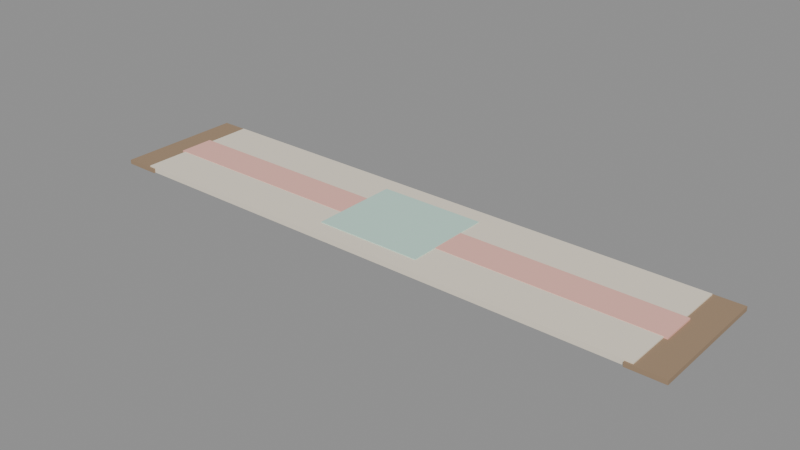 # Source: MESA_TRILHO_v01.blend  (saved by Blender 4.2.66; exported with 4.5.12 LTS)
import bpy
from mathutils import Matrix  # noqa: F401  (used for matrix-valued properties, if any)

bpy.ops.wm.read_factory_settings(use_empty=True)
scene = bpy.context.scene
scene.name = 'Scene'

# ---- materials (node trees are filled in below, after node groups)
mat_polyroom_pbr = bpy.data.materials.new('Polyroom_PBR')

# ---- material node trees
mat_polyroom_pbr.use_nodes = True; mat_polyroom_pbr.node_tree.nodes.clear()
_N = mat_polyroom_pbr.node_tree.nodes; _L = mat_polyroom_pbr.node_tree.links
n0 = _N.new('ShaderNodeOutputMaterial'); n0.name = 'Material Output'; n0.location = (0, 0)
n1 = _N.new('ShaderNodeBsdfPrincipled'); n1.name = 'Principled BSDF'; n1.location = (0, 0)
n1.inputs[2].default_value = 0.8
n2 = _N.new('ShaderNodeVertexColor'); n2.name = 'Color Attribute'; n2.location = (0, 0)
n2.layer_name = 'Color'
_L.new(n2.outputs[0], n1.inputs[0])
_L.new(n1.outputs[0], n0.inputs[0])
n0.is_active_output = True

# ---- meshes
me_mesa_trilho_v01 = bpy.data.meshes.new('MESA_TRILHO_v01')
me_mesa_trilho_v01.from_pydata([(-0.75, -0.175, 0.001), (-0.75, -0.175, 0.016), (-0.75, 0.175, 0.001), (-0.75, 0.175, 0.016), (0.75, -0.175, 0.001), (0.75, -0.175, 0.016), (0.75, 0.175, 0.001), (0.75, 0.175, 0.016), (-0.76, -0.05, 0.0), (-0.76, -0.05, 0.017), (-0.76, 0.05, 0.0), (-0.76, 0.05, 0.017), (0.76, -0.05, 0.0), (0.76, -0.05, 0.017), (0.76, 0.05, 0.0), (0.76, 0.05, 0.017), (-0.15, -0.125, 0.001), (-0.15, -0.125, 0.018), (-0.15, 0.125, 0.001), (-0.15, 0.125, 0.018), (0.15, -0.125, 0.001), (0.15, -0.125, 0.018), (0.15, 0.125, 0.001), (0.15, 0.125, 0.018), (-0.83, -0.18, 0.0005), (-0.83, -0.18, 0.0125), (-0.83, 0.18, 0.0005), (-0.83, 0.18, 0.0125), (-0.73, -0.18, 0.0005), (-0.73, -0.18, 0.0125), (-0.73, 0.18, 0.0005), (-0.73, 0.18, 0.0125), (0.73, -0.18, 0.0005), (0.73, -0.18, 0.0125), (0.73, 0.18, 0.0005), (0.73, 0.18, 0.0125), (0.83, -0.18, 0.0005), (0.83, -0.18, 0.0125), (0.83, 0.18, 0.0005), (0.83, 0.18, 0.0125)], [], [(0, 1, 3, 2), (2, 3, 7, 6), (6, 7, 5, 4), (4, 5, 1, 0), (2, 6, 4, 0), (7, 3, 1, 5), (8, 9, 11, 10), (10, 11, 15, 14), (14, 15, 13, 12), (12, 13, 9, 8), (10, 14, 12, 8), (15, 11, 9, 13), (16, 17, 19, 18), (18, 19, 23, 22), (22, 23, 21, 20), (20, 21, 17, 16), (18, 22, 20, 16), (23, 19, 17, 21), (24, 25, 27, 26), (26, 27, 31, 30), (30, 31, 29, 28), (28, 29, 25, 24), (26, 30, 28, 24), (31, 27, 25, 29), (32, 33, 35, 34), (34, 35, 39, 38), (38, 39, 37, 36), (36, 37, 33, 32), (34, 38, 36, 32), (39, 35, 33, 37)])
_uv = me_mesa_trilho_v01.uv_layers.new(name='UVMap')
_uv.uv.foreach_set('vector', [0.9227, 0.2338, 0.913, 0.2338, 0.913, 0.006569, 0.9227, 0.006569, 0.877, 0.9804, 0.8673, 0.9804, 0.8673, 0.006569, 0.877, 0.006569, 0.9227, 0.4742, 0.913, 0.4742, 0.913, 0.2469, 0.9227, 0.2469, 0.8999, 0.9804, 0.8901, 0.9804, 0.8901, 0.006569, 0.8999, 0.006569, 0.2338, 0.006569, 0.2338, 0.9804, 0.006569, 0.9804, 0.006569, 0.006569, 0.4742, 0.006569, 0.4742, 0.9804, 0.2469, 0.9804, 0.2469, 0.006569, 0.9711, 0.3184, 0.9601, 0.3184, 0.9601, 0.2534, 0.9711, 0.2534, 0.8299, 0.9934, 0.8189, 0.9934, 0.8189, 0.006569, 0.8299, 0.006569, 0.9711, 0.3964, 0.9601, 0.3964, 0.9601, 0.3315, 0.9711, 0.3315, 0.8541, 0.9934, 0.8431, 0.9934, 0.8431, 0.006569, 0.8541, 0.006569, 0.5522, 0.006569, 0.5522, 0.9934, 0.4873, 0.9934, 0.4873, 0.006569, 0.6303, 0.006569, 0.6303, 0.9934, 0.5654, 0.9934, 0.5654, 0.006569, 0.9482, 0.8965, 0.9372, 0.8965, 0.9372, 0.7342, 0.9482, 0.7342, 0.924, 0.929, 0.913, 0.929, 0.913, 0.7342, 0.924, 0.7342, 0.9679, 0.1689, 0.9568, 0.1689, 0.9568, 0.006569, 0.9679, 0.006569, 0.9469, 0.4482, 0.9359, 0.4482, 0.9359, 0.2534, 0.9469, 0.2534, 0.8058, 0.006569, 0.8058, 0.2013, 0.6434, 0.2013, 0.6434, 0.006569, 0.8058, 0.2145, 0.8058, 0.4093, 0.6434, 0.4093, 0.6434, 0.2145, 0.9208, 0.7211, 0.913, 0.7211, 0.913, 0.4873, 0.9208, 0.4873, 0.9691, 0.7991, 0.9614, 0.7991, 0.9614, 0.7342, 0.9691, 0.7342, 0.9417, 0.7211, 0.9339, 0.7211, 0.9339, 0.4873, 0.9417, 0.4873, 0.9691, 0.8772, 0.9614, 0.8772, 0.9614, 0.8123, 0.9691, 0.8123, 0.7084, 0.6561, 0.6434, 0.6561, 0.6434, 0.4224, 0.7084, 0.4224, 0.7864, 0.6561, 0.7215, 0.6561, 0.7215, 0.4224, 0.7864, 0.4224, 0.9437, 0.2403, 0.9359, 0.2403, 0.9359, 0.006569, 0.9437, 0.006569, 0.9691, 0.9552, 0.9614, 0.9552, 0.9614, 0.8903, 0.9691, 0.8903, 0.9627, 0.7211, 0.9549, 0.7211, 0.9549, 0.4873, 0.9627, 0.4873, 0.945, 0.9746, 0.9372, 0.9746, 0.9372, 0.9096, 0.945, 0.9096, 0.7084, 0.903, 0.6434, 0.903, 0.6434, 0.6693, 0.7084, 0.6693, 0.7864, 0.903, 0.7215, 0.903, 0.7215, 0.6693, 0.7864, 0.6693])
_ca = me_mesa_trilho_v01.color_attributes.new('Color', 'FLOAT_COLOR', 'POINT')
_ca.data.foreach_set('color', [0.88, 0.8, 0.66, 1.0, 0.88, 0.8, 0.66, 1.0, 0.88, 0.8, 0.66, 1.0, 0.88, 0.8, 0.66, 1.0, 0.88, 0.8, 0.66, 1.0, 0.88, 0.8, 0.66, 1.0, 0.88, 0.8, 0.66, 1.0, 0.88, 0.8, 0.66, 1.0, 0.92, 0.5, 0.42, 1.0, 0.92, 0.5, 0.42, 1.0, 0.92, 0.5, 0.42, 1.0, 0.92, 0.5, 0.42, 1.0, 0.92, 0.5, 0.42, 1.0, 0.92, 0.5, 0.42, 1.0, 0.92, 0.5, 0.42, 1.0, 0.92, 0.5, 0.42, 1.0, 0.55, 0.8, 0.7, 1.0, 0.55, 0.8, 0.7, 1.0, 0.55, 0.8, 0.7, 1.0, 0.55, 0.8, 0.7, 1.0, 0.55, 0.8, 0.7, 1.0, 0.55, 0.8, 0.7, 1.0, 0.55, 0.8, 0.7, 1.0, 0.55, 0.8, 0.7, 1.0, 0.35, 0.24, 0.15, 1.0, 0.35, 0.24, 0.15, 1.0, 0.35, 0.24, 0.15, 1.0, 0.35, 0.24, 0.15, 1.0, 0.35, 0.24, 0.15, 1.0, 0.35, 0.24, 0.15, 1.0, 0.35, 0.24, 0.15, 1.0, 0.35, 0.24, 0.15, 1.0, 0.35, 0.24, 0.15, 1.0, 0.35, 0.24, 0.15, 1.0, 0.35, 0.24, 0.15, 1.0, 0.35, 0.24, 0.15, 1.0, 0.35, 0.24, 0.15, 1.0, 0.35, 0.24, 0.15, 1.0, 0.35, 0.24, 0.15, 1.0, 0.35, 0.24, 0.15, 1.0])
me_mesa_trilho_v01.materials.append(mat_polyroom_pbr)
me_mesa_trilho_v01.update()

# ---- objects
ob_mesa_trilho_v01 = bpy.data.objects.new('MESA_TRILHO_v01', me_mesa_trilho_v01)

# ---- transforms, parenting, visibility, modifiers, constraints
ob_mesa_trilho_v01.location = (0.0, 0.0, 0.0)

# ---- collection membership
scene.collection.objects.link(ob_mesa_trilho_v01)

# ---- scene / render settings (as saved in the file)
scene.frame_start = 1; scene.frame_end = 250; scene.frame_set(1)
scene.render.engine = 'BLENDER_EEVEE_NEXT'
bpy.context.view_layer.update()

# ---- added for rendering (the .blend has no active camera and no usable light): camera, sun + grey world if the file has none
cam_auto = bpy.data.cameras.new('AutoCamera')
cam_auto.lens = 50.0
cam_auto.sensor_width = 36.0
cam_auto.clip_end = 1000.0
ob_auto_camera = bpy.data.objects.new('AutoCamera', cam_auto)
scene.collection.objects.link(ob_auto_camera)
ob_auto_camera.location = (1.57166, -1.886, 1.26633)
ob_auto_camera.rotation_euler = (1.09748, -7.21219e-08, 0.694738)
scene.camera = ob_auto_camera
light_auto_sun = bpy.data.lights.new('AutoSun', 'SUN')
light_auto_sun.energy = 3.0
light_auto_sun.angle = 0.0523599
ob_auto_sun = bpy.data.objects.new('AutoSun', light_auto_sun)
scene.collection.objects.link(ob_auto_sun)
ob_auto_sun.rotation_euler = (0.872665, 0.174533, 0.523599)
if scene.world is None:
    world_auto = bpy.data.worlds.new('AutoWorld')
    world_auto.color = (0.3, 0.3, 0.3)
    scene.world = world_auto
bpy.context.view_layer.update()
